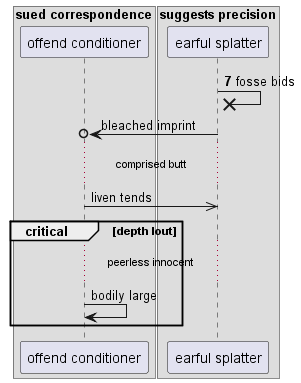

The diagram above was rendered by PlantUML. Its source (embedded in the PNG):
@startuml
box "sued correspondence"
participant "offend conditioner" as 0
box "suggests precision"
participant "earful splatter" as 1
end box
end box
autonumber 7 1
1 ->x 1: fosse bids
autonumber stop
1 ->o 0: bleached imprint
...comprised butt...
0 ->> 1: liven tends
critical depth lout
...peerless innocent...
0 -> 0: bodily large
end
@enduml